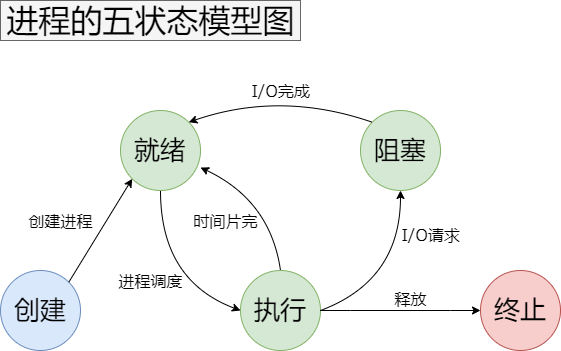

The diagram above was exported from draw.io. Its source (the exported page's mxGraphModel, read from the mxfile embedded in the PNG):
<mxGraphModel dx="1556" dy="852" grid="1" gridSize="10" guides="1" tooltips="1" connect="1" arrows="1" fold="1" page="1" pageScale="1" pageWidth="1169" pageHeight="827" math="0" shadow="0">
  <root>
    <mxCell id="0" />
    <mxCell id="1" parent="0" />
    <mxCell id="5" value="就绪" style="ellipse;whiteSpace=wrap;html=1;aspect=fixed;fillColor=#d5e8d4;strokeColor=#82b366;fontStyle=0;fontSize=26;" parent="1" vertex="1">
      <mxGeometry x="320" y="280" width="80" height="80" as="geometry" />
    </mxCell>
    <mxCell id="6" value="阻塞" style="ellipse;whiteSpace=wrap;html=1;aspect=fixed;fillColor=#d5e8d4;strokeColor=#82b366;fontStyle=0;fontSize=26;" parent="1" vertex="1">
      <mxGeometry x="560" y="280" width="80" height="80" as="geometry" />
    </mxCell>
    <mxCell id="37" style="edgeStyle=entityRelationEdgeStyle;rounded=0;orthogonalLoop=1;jettySize=auto;html=1;entryX=0;entryY=0.5;entryDx=0;entryDy=0;startArrow=none;startFill=0;endArrow=classic;endFill=1;targetPerimeterSpacing=0;fontStyle=0;fontSize=26;" parent="1" source="7" target="9" edge="1">
      <mxGeometry relative="1" as="geometry" />
    </mxCell>
    <mxCell id="7" value="执行" style="ellipse;whiteSpace=wrap;html=1;aspect=fixed;fillColor=#d5e8d4;strokeColor=#82b366;fontStyle=0;fontSize=26;" parent="1" vertex="1">
      <mxGeometry x="440" y="440" width="80" height="80" as="geometry" />
    </mxCell>
    <mxCell id="8" value="创建" style="ellipse;whiteSpace=wrap;html=1;aspect=fixed;fillColor=#dae8fc;strokeColor=#6c8ebf;fontStyle=0;fontSize=26;" parent="1" vertex="1">
      <mxGeometry x="200" y="440" width="80" height="80" as="geometry" />
    </mxCell>
    <mxCell id="9" value="终止" style="ellipse;whiteSpace=wrap;html=1;aspect=fixed;fillColor=#f8cecc;strokeColor=#b85450;fontStyle=0;fontSize=26;" parent="1" vertex="1">
      <mxGeometry x="680" y="440" width="80" height="80" as="geometry" />
    </mxCell>
    <mxCell id="24" value="" style="curved=1;endArrow=classic;html=1;exitX=0;exitY=0;exitDx=0;exitDy=0;entryX=1;entryY=0;entryDx=0;entryDy=0;fontStyle=0;fontSize=26;" parent="1" source="6" target="5" edge="1">
      <mxGeometry width="50" height="50" relative="1" as="geometry">
        <mxPoint x="470" y="260" as="sourcePoint" />
        <mxPoint x="490" y="270" as="targetPoint" />
        <Array as="points">
          <mxPoint x="480" y="260" />
        </Array>
      </mxGeometry>
    </mxCell>
    <mxCell id="25" value="" style="curved=1;endArrow=classic;html=1;exitX=0.5;exitY=1;exitDx=0;exitDy=0;entryX=0;entryY=0.5;entryDx=0;entryDy=0;fontStyle=0;fontSize=26;" parent="1" source="5" target="7" edge="1">
      <mxGeometry width="50" height="50" relative="1" as="geometry">
        <mxPoint x="470" y="260" as="sourcePoint" />
        <mxPoint x="520" y="210" as="targetPoint" />
        <Array as="points">
          <mxPoint x="360" y="450" />
        </Array>
      </mxGeometry>
    </mxCell>
    <mxCell id="26" value="" style="curved=1;endArrow=classic;html=1;entryX=0.5;entryY=1;entryDx=0;entryDy=0;exitX=1;exitY=0.5;exitDx=0;exitDy=0;fontStyle=0;fontSize=26;" parent="1" source="7" target="6" edge="1">
      <mxGeometry width="50" height="50" relative="1" as="geometry">
        <mxPoint x="470" y="260" as="sourcePoint" />
        <mxPoint x="520" y="210" as="targetPoint" />
        <Array as="points">
          <mxPoint x="600" y="450" />
        </Array>
      </mxGeometry>
    </mxCell>
    <mxCell id="34" value="" style="curved=1;endArrow=classic;html=1;entryX=1;entryY=0;entryDx=0;entryDy=0;exitX=0;exitY=0;exitDx=0;exitDy=0;fontStyle=0;fontSize=26;" parent="1" source="11" edge="1">
      <mxGeometry width="50" height="50" relative="1" as="geometry">
        <mxPoint x="581.7157287525381" y="301.7157287525381" as="sourcePoint" />
        <mxPoint x="388.28427124746213" y="171.71572875253787" as="targetPoint" />
        <Array as="points">
          <mxPoint x="480" y="130" />
        </Array>
      </mxGeometry>
    </mxCell>
    <mxCell id="39" value="" style="curved=1;endArrow=classic;html=1;entryX=0;entryY=1;entryDx=0;entryDy=0;exitX=1;exitY=0;exitDx=0;exitDy=0;fontStyle=0;fontSize=26;" parent="1" source="8" target="5" edge="1">
      <mxGeometry width="50" height="50" relative="1" as="geometry">
        <mxPoint x="380" y="240" as="sourcePoint" />
        <mxPoint x="430" y="190" as="targetPoint" />
        <Array as="points" />
      </mxGeometry>
    </mxCell>
    <mxCell id="41" value="进程的五状态模型图" style="text;html=1;align=center;verticalAlign=middle;resizable=0;points=[];autosize=1;fontSize=32;shadow=0;rounded=0;comic=0;fillColor=#f5f5f5;strokeColor=#666666;fontColor=#000000;horizontal=1;labelBorderColor=none;labelBackgroundColor=none;" parent="1" vertex="1">
      <mxGeometry x="200" y="170" width="300" height="40" as="geometry" />
    </mxCell>
    <mxCell id="50" value="创建进程" style="text;html=1;align=center;verticalAlign=middle;resizable=0;points=[];autosize=1;fontFamily=Verdana;fontSize=16;" vertex="1" parent="1">
      <mxGeometry x="220" y="380" width="80" height="20" as="geometry" />
    </mxCell>
    <mxCell id="51" value="进程调度" style="text;html=1;align=center;verticalAlign=middle;resizable=0;points=[];autosize=1;fontFamily=Verdana;fontSize=16;" vertex="1" parent="1">
      <mxGeometry x="310" y="440" width="80" height="20" as="geometry" />
    </mxCell>
    <mxCell id="52" value="I/O请求" style="text;html=1;align=center;verticalAlign=middle;resizable=0;points=[];autosize=1;fontFamily=Verdana;fontSize=16;" vertex="1" parent="1">
      <mxGeometry x="595" y="394" width="70" height="20" as="geometry" />
    </mxCell>
    <mxCell id="53" value="I/O完成" style="text;html=1;align=center;verticalAlign=middle;resizable=0;points=[];autosize=1;fontFamily=Verdana;fontSize=16;" vertex="1" parent="1">
      <mxGeometry x="445" y="250" width="70" height="20" as="geometry" />
    </mxCell>
    <mxCell id="54" value="" style="curved=1;endArrow=classic;html=1;exitX=0.5;exitY=0;exitDx=0;exitDy=0;entryX=1;entryY=0.713;entryDx=0;entryDy=0;entryPerimeter=0;" edge="1" parent="1" source="7" target="5">
      <mxGeometry width="50" height="50" relative="1" as="geometry">
        <mxPoint x="560" y="460" as="sourcePoint" />
        <mxPoint x="610" y="410" as="targetPoint" />
        <Array as="points">
          <mxPoint x="470" y="370" />
        </Array>
      </mxGeometry>
    </mxCell>
    <mxCell id="55" value="时间片完" style="text;html=1;align=center;verticalAlign=middle;resizable=0;points=[];autosize=1;fontFamily=Verdana;fontSize=16;" vertex="1" parent="1">
      <mxGeometry x="385" y="380" width="80" height="20" as="geometry" />
    </mxCell>
    <mxCell id="56" value="释放" style="text;html=1;align=center;verticalAlign=middle;resizable=0;points=[];autosize=1;fontSize=16;fontFamily=Verdana;" vertex="1" parent="1">
      <mxGeometry x="585" y="458" width="50" height="20" as="geometry" />
    </mxCell>
  </root>
</mxGraphModel>